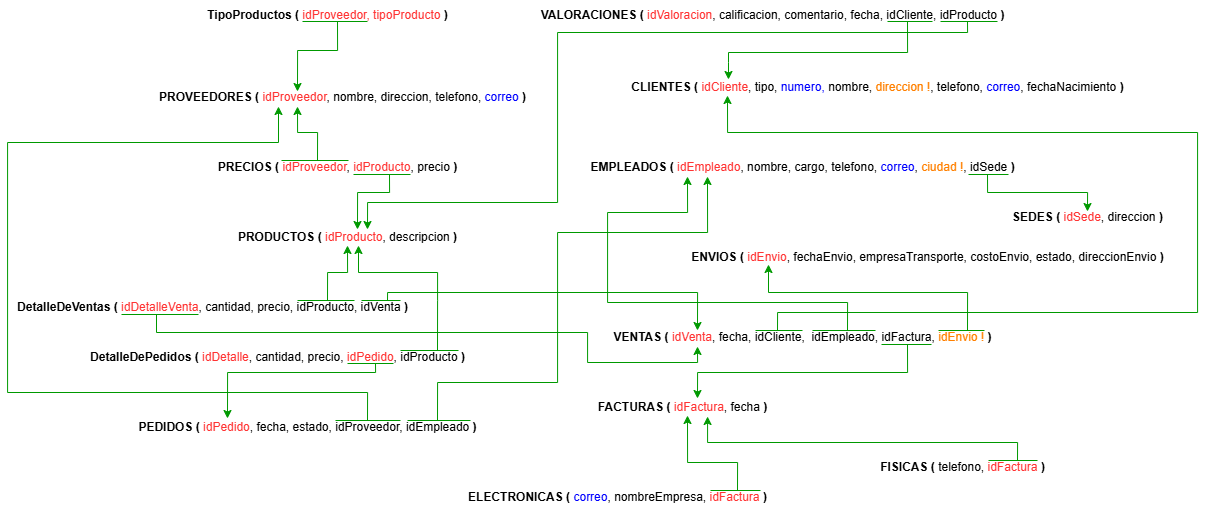

The diagram above was exported from draw.io. Its source (the exported page's mxGraphModel, read from the mxfile embedded in the PNG):
<mxGraphModel dx="2195" dy="786" grid="1" gridSize="10" guides="1" tooltips="1" connect="1" arrows="1" fold="1" page="1" pageScale="1" pageWidth="850" pageHeight="1100" math="0" shadow="0">
  <root>
    <mxCell id="0" />
    <mxCell id="1" parent="0" />
    <mxCell id="ADcO-ZLbUS9zhfLn5ZK5-2" value="&lt;b&gt;PROVEEDORES ( &lt;/b&gt;&lt;font style=&quot;color: rgb(255, 51, 51);&quot;&gt;idProveedor&lt;/font&gt;, nombre, direccion, telefono, &lt;font style=&quot;color: rgb(0, 0, 255);&quot;&gt;correo&lt;/font&gt;&lt;b&gt;&amp;nbsp;)&lt;/b&gt;" style="text;html=1;align=center;verticalAlign=middle;resizable=0;points=[];autosize=1;" parent="1" vertex="1">
      <mxGeometry x="30" y="310" width="390" height="30" as="geometry" />
    </mxCell>
    <mxCell id="ADcO-ZLbUS9zhfLn5ZK5-4" value="&lt;b&gt;PRODUCTOS ( &lt;/b&gt;&lt;font style=&quot;color: rgb(255, 51, 51);&quot;&gt;i&lt;/font&gt;&lt;font style=&quot;color: rgb(255, 51, 51);&quot;&gt;dProducto&lt;/font&gt;, descripcion&lt;b&gt;&amp;nbsp;)&lt;/b&gt;" style="text;html=1;align=center;verticalAlign=middle;resizable=0;points=[];autosize=1;" parent="1" vertex="1">
      <mxGeometry x="110" y="450" width="240" height="30" as="geometry" />
    </mxCell>
    <mxCell id="ADcO-ZLbUS9zhfLn5ZK5-29" style="edgeStyle=orthogonalEdgeStyle;rounded=0;orthogonalLoop=1;jettySize=auto;html=1;strokeColor=#009900;" parent="1" edge="1">
      <mxGeometry relative="1" as="geometry">
        <mxPoint x="240" y="457" as="targetPoint" />
        <mxPoint x="272" y="402" as="sourcePoint" />
        <Array as="points">
          <mxPoint x="272" y="420" />
          <mxPoint x="240" y="420" />
        </Array>
      </mxGeometry>
    </mxCell>
    <mxCell id="ADcO-ZLbUS9zhfLn5ZK5-32" style="edgeStyle=orthogonalEdgeStyle;rounded=0;orthogonalLoop=1;jettySize=auto;html=1;strokeColor=#009900;" parent="1" edge="1">
      <mxGeometry relative="1" as="geometry">
        <mxPoint x="180" y="334" as="targetPoint" />
        <mxPoint x="200" y="388" as="sourcePoint" />
        <Array as="points">
          <mxPoint x="200" y="360" />
          <mxPoint x="180" y="360" />
        </Array>
      </mxGeometry>
    </mxCell>
    <mxCell id="ADcO-ZLbUS9zhfLn5ZK5-5" value="&lt;b&gt;PRECIOS ( &lt;/b&gt;&lt;font style=&quot;color: rgb(255, 51, 51);&quot;&gt;idProveedor&lt;/font&gt;, &lt;font style=&quot;color: rgb(255, 51, 51);&quot;&gt;idProducto&lt;/font&gt;, precio&lt;b&gt;&amp;nbsp;)&lt;/b&gt;" style="text;html=1;align=center;verticalAlign=middle;resizable=0;points=[];autosize=1;" parent="1" vertex="1">
      <mxGeometry x="90" y="380" width="260" height="30" as="geometry" />
    </mxCell>
    <mxCell id="ADcO-ZLbUS9zhfLn5ZK5-38" style="edgeStyle=orthogonalEdgeStyle;rounded=0;orthogonalLoop=1;jettySize=auto;html=1;strokeColor=#009900;" parent="1" edge="1">
      <mxGeometry relative="1" as="geometry">
        <mxPoint x="110" y="646" as="targetPoint" />
        <mxPoint x="258" y="591" as="sourcePoint" />
        <Array as="points">
          <mxPoint x="258" y="600" />
          <mxPoint x="110" y="600" />
        </Array>
      </mxGeometry>
    </mxCell>
    <mxCell id="ADcO-ZLbUS9zhfLn5ZK5-41" style="edgeStyle=orthogonalEdgeStyle;rounded=0;orthogonalLoop=1;jettySize=auto;html=1;strokeColor=#009900;" parent="1" edge="1">
      <mxGeometry relative="1" as="geometry">
        <mxPoint x="241" y="473" as="targetPoint" />
        <mxPoint x="320" y="578" as="sourcePoint" />
        <Array as="points">
          <mxPoint x="320" y="528" />
          <mxPoint x="320" y="500" />
          <mxPoint x="241" y="500" />
        </Array>
      </mxGeometry>
    </mxCell>
    <mxCell id="ADcO-ZLbUS9zhfLn5ZK5-8" value="&lt;b&gt;DetalleDePedidos ( &lt;/b&gt;&lt;font style=&quot;color: rgb(255, 51, 51);&quot;&gt;idDetalle&lt;/font&gt;, cantidad, precio, &lt;font style=&quot;color: rgb(255, 51, 51);&quot;&gt;idPedido&lt;/font&gt;, idProducto&lt;b&gt;&amp;nbsp;)&lt;/b&gt;" style="text;html=1;align=center;verticalAlign=middle;resizable=0;points=[];autosize=1;" parent="1" vertex="1">
      <mxGeometry x="-40" y="570" width="400" height="30" as="geometry" />
    </mxCell>
    <mxCell id="ADcO-ZLbUS9zhfLn5ZK5-43" style="edgeStyle=orthogonalEdgeStyle;rounded=0;orthogonalLoop=1;jettySize=auto;html=1;strokeColor=#009900;" parent="1" edge="1">
      <mxGeometry relative="1" as="geometry">
        <mxPoint x="161" y="334" as="targetPoint" />
        <mxPoint x="250" y="648" as="sourcePoint" />
        <Array as="points">
          <mxPoint x="250" y="620" />
          <mxPoint x="-110" y="620" />
          <mxPoint x="-110" y="370" />
          <mxPoint x="161" y="370" />
        </Array>
      </mxGeometry>
    </mxCell>
    <mxCell id="ADcO-ZLbUS9zhfLn5ZK5-45" style="edgeStyle=orthogonalEdgeStyle;rounded=0;orthogonalLoop=1;jettySize=auto;html=1;strokeColor=#009900;" parent="1" edge="1">
      <mxGeometry relative="1" as="geometry">
        <mxPoint x="590" y="404" as="targetPoint" />
        <mxPoint x="320" y="648" as="sourcePoint" />
        <Array as="points">
          <mxPoint x="320" y="610" />
          <mxPoint x="440" y="610" />
          <mxPoint x="440" y="460" />
          <mxPoint x="590" y="460" />
        </Array>
      </mxGeometry>
    </mxCell>
    <mxCell id="ADcO-ZLbUS9zhfLn5ZK5-9" value="&lt;b&gt;PEDIDOS ( &lt;/b&gt;&lt;font style=&quot;color: rgb(255, 51, 51);&quot;&gt;idPedido&lt;/font&gt;, fecha, estado, idProveedor, idEmpleado&lt;b&gt; )&lt;/b&gt;" style="text;html=1;align=center;verticalAlign=middle;resizable=0;points=[];autosize=1;" parent="1" vertex="1">
      <mxGeometry x="10" y="640" width="360" height="30" as="geometry" />
    </mxCell>
    <mxCell id="ADcO-ZLbUS9zhfLn5ZK5-47" style="edgeStyle=orthogonalEdgeStyle;rounded=0;orthogonalLoop=1;jettySize=auto;html=1;strokeColor=#009900;" parent="1" edge="1">
      <mxGeometry relative="1" as="geometry">
        <mxPoint x="230" y="473" as="targetPoint" />
        <mxPoint x="210" y="528" as="sourcePoint" />
        <Array as="points">
          <mxPoint x="210" y="500" />
          <mxPoint x="230" y="500" />
        </Array>
      </mxGeometry>
    </mxCell>
    <mxCell id="ADcO-ZLbUS9zhfLn5ZK5-51" style="edgeStyle=orthogonalEdgeStyle;rounded=0;orthogonalLoop=1;jettySize=auto;html=1;strokeColor=#009900;" parent="1" edge="1">
      <mxGeometry relative="1" as="geometry">
        <mxPoint x="580" y="558" as="targetPoint" />
        <mxPoint x="270" y="528" as="sourcePoint" />
        <Array as="points">
          <mxPoint x="270" y="520" />
          <mxPoint x="580" y="520" />
        </Array>
      </mxGeometry>
    </mxCell>
    <mxCell id="VMj_ki6ORWQRIXBd5YlC-2" style="edgeStyle=orthogonalEdgeStyle;rounded=0;orthogonalLoop=1;jettySize=auto;html=1;strokeColor=#009900;" edge="1" parent="1">
      <mxGeometry relative="1" as="geometry">
        <mxPoint x="580" y="574" as="targetPoint" />
        <mxPoint x="39" y="542" as="sourcePoint" />
        <Array as="points">
          <mxPoint x="39" y="560" />
          <mxPoint x="470" y="560" />
          <mxPoint x="470" y="590" />
          <mxPoint x="580" y="590" />
        </Array>
      </mxGeometry>
    </mxCell>
    <mxCell id="ADcO-ZLbUS9zhfLn5ZK5-10" value="&lt;b&gt;DetalleDeVentas ( &lt;/b&gt;&lt;font style=&quot;color: rgb(255, 51, 51);&quot;&gt;idDetalleVenta&lt;/font&gt;, cantidad, precio, idProducto, idVenta&lt;b&gt;&amp;nbsp;)&lt;/b&gt;" style="text;html=1;align=center;verticalAlign=middle;resizable=0;points=[];autosize=1;" parent="1" vertex="1">
      <mxGeometry x="-110" y="520" width="410" height="30" as="geometry" />
    </mxCell>
    <mxCell id="ADcO-ZLbUS9zhfLn5ZK5-52" style="edgeStyle=orthogonalEdgeStyle;rounded=0;orthogonalLoop=1;jettySize=auto;html=1;strokeColor=#009900;" parent="1" edge="1">
      <mxGeometry relative="1" as="geometry">
        <mxPoint x="610" y="323" as="targetPoint" />
        <mxPoint x="660" y="558" as="sourcePoint" />
        <Array as="points">
          <mxPoint x="660" y="540" />
          <mxPoint x="1080" y="540" />
          <mxPoint x="1080" y="360" />
          <mxPoint x="610" y="360" />
        </Array>
      </mxGeometry>
    </mxCell>
    <mxCell id="ADcO-ZLbUS9zhfLn5ZK5-55" style="edgeStyle=orthogonalEdgeStyle;rounded=0;orthogonalLoop=1;jettySize=auto;html=1;strokeColor=#009900;" parent="1" edge="1">
      <mxGeometry relative="1" as="geometry">
        <mxPoint x="570" y="404" as="targetPoint" />
        <mxPoint x="730" y="558" as="sourcePoint" />
        <Array as="points">
          <mxPoint x="730" y="530" />
          <mxPoint x="490" y="530" />
          <mxPoint x="490" y="440" />
          <mxPoint x="570" y="440" />
        </Array>
      </mxGeometry>
    </mxCell>
    <mxCell id="ADcO-ZLbUS9zhfLn5ZK5-56" style="edgeStyle=orthogonalEdgeStyle;rounded=0;orthogonalLoop=1;jettySize=auto;html=1;strokeColor=#009900;" parent="1" edge="1">
      <mxGeometry relative="1" as="geometry">
        <mxPoint x="580" y="626" as="targetPoint" />
        <mxPoint x="790" y="572" as="sourcePoint" />
        <Array as="points">
          <mxPoint x="790" y="600" />
          <mxPoint x="580" y="600" />
        </Array>
      </mxGeometry>
    </mxCell>
    <mxCell id="ADcO-ZLbUS9zhfLn5ZK5-58" style="edgeStyle=orthogonalEdgeStyle;rounded=0;orthogonalLoop=1;jettySize=auto;html=1;strokeColor=#009900;" parent="1" edge="1">
      <mxGeometry relative="1" as="geometry">
        <mxPoint x="651" y="492" as="targetPoint" />
        <mxPoint x="850" y="558" as="sourcePoint" />
        <Array as="points">
          <mxPoint x="850" y="520" />
          <mxPoint x="651" y="520" />
        </Array>
      </mxGeometry>
    </mxCell>
    <mxCell id="ADcO-ZLbUS9zhfLn5ZK5-12" value="&lt;b&gt;VENTAS (&lt;font style=&quot;color: rgb(255, 51, 51);&quot;&gt; &lt;/font&gt;&lt;/b&gt;&lt;font style=&quot;color: rgb(255, 51, 51);&quot;&gt;idVenta&lt;/font&gt;, fecha, idCliente,&amp;nbsp;&lt;b&gt;&amp;nbsp;&lt;/b&gt;idEmpleado, idFactura,&lt;font style=&quot;color: rgb(255, 128, 0);&quot;&gt; idEnvio !&amp;nbsp;&lt;/font&gt;&lt;b&gt;)&lt;/b&gt;" style="text;html=1;align=center;verticalAlign=middle;resizable=0;points=[];autosize=1;" parent="1" vertex="1">
      <mxGeometry x="485" y="550" width="400" height="30" as="geometry" />
    </mxCell>
    <mxCell id="ADcO-ZLbUS9zhfLn5ZK5-13" value="&lt;b&gt;CLIENTES ( &lt;/b&gt;&lt;font style=&quot;color: rgb(255, 51, 51);&quot;&gt;idCliente&lt;/font&gt;, tipo, &lt;font style=&quot;color: rgb(0, 0, 255);&quot;&gt;numero,&amp;nbsp;&lt;/font&gt;nombre, &lt;font style=&quot;color: rgb(255, 128, 0);&quot;&gt;direccion !&lt;/font&gt;, telefono, &lt;font style=&quot;color: rgb(0, 0, 255);&quot;&gt;correo&lt;/font&gt;, fechaNacimiento&lt;b&gt;&amp;nbsp;)&lt;/b&gt;" style="text;html=1;align=center;verticalAlign=middle;resizable=0;points=[];autosize=1;" parent="1" vertex="1">
      <mxGeometry x="500" y="300" width="520" height="30" as="geometry" />
    </mxCell>
    <mxCell id="ADcO-ZLbUS9zhfLn5ZK5-14" value="&lt;b&gt;ENVIOS ( &lt;/b&gt;&lt;font style=&quot;color: rgb(255, 51, 51);&quot;&gt;idEnvio&lt;/font&gt;, fechaEnvio, empresaTransporte, costoEnvio, estado, direccionEnvio&lt;b&gt;&amp;nbsp;)&lt;/b&gt;" style="text;html=1;align=center;verticalAlign=middle;resizable=0;points=[];autosize=1;" parent="1" vertex="1">
      <mxGeometry x="560" y="470" width="500" height="30" as="geometry" />
    </mxCell>
    <mxCell id="ADcO-ZLbUS9zhfLn5ZK5-16" value="&lt;b&gt;FACTURAS ( &lt;/b&gt;&lt;font style=&quot;color: rgb(255, 51, 51);&quot;&gt;idFactura&lt;/font&gt;, fecha&lt;b&gt;&amp;nbsp;)&lt;/b&gt;" style="text;html=1;align=center;verticalAlign=middle;resizable=0;points=[];autosize=1;strokeColor=none;fillColor=none;" parent="1" vertex="1">
      <mxGeometry x="470" y="620" width="190" height="30" as="geometry" />
    </mxCell>
    <mxCell id="ADcO-ZLbUS9zhfLn5ZK5-62" style="edgeStyle=orthogonalEdgeStyle;rounded=0;orthogonalLoop=1;jettySize=auto;html=1;strokeColor=#009900;" parent="1" edge="1">
      <mxGeometry relative="1" as="geometry">
        <mxPoint x="570" y="643" as="targetPoint" />
        <mxPoint x="620" y="718" as="sourcePoint" />
        <Array as="points">
          <mxPoint x="620" y="690" />
          <mxPoint x="570" y="690" />
        </Array>
      </mxGeometry>
    </mxCell>
    <mxCell id="ADcO-ZLbUS9zhfLn5ZK5-17" value="&lt;b&gt;ELECTRONICAS ( &lt;/b&gt;&lt;font style=&quot;color: rgb(0, 0, 255);&quot;&gt;correo&lt;/font&gt;, nombreEmpresa, &lt;font style=&quot;color: rgb(255, 51, 51);&quot;&gt;idFactura&lt;/font&gt;&lt;b&gt;&lt;font style=&quot;color: rgb(255, 51, 51);&quot;&gt; &lt;/font&gt;)&lt;/b&gt;" style="text;html=1;align=center;verticalAlign=middle;resizable=0;points=[];autosize=1;strokeColor=none;fillColor=none;" parent="1" vertex="1">
      <mxGeometry x="340" y="710" width="320" height="30" as="geometry" />
    </mxCell>
    <mxCell id="ADcO-ZLbUS9zhfLn5ZK5-60" style="edgeStyle=orthogonalEdgeStyle;rounded=0;orthogonalLoop=1;jettySize=auto;html=1;strokeColor=#009900;" parent="1" edge="1">
      <mxGeometry relative="1" as="geometry">
        <mxPoint x="590" y="643" as="targetPoint" />
        <mxPoint x="900" y="688" as="sourcePoint" />
        <Array as="points">
          <mxPoint x="900" y="670" />
          <mxPoint x="590" y="670" />
          <mxPoint x="590" y="644" />
        </Array>
      </mxGeometry>
    </mxCell>
    <mxCell id="ADcO-ZLbUS9zhfLn5ZK5-18" value="&lt;b&gt;FISICAS ( &lt;/b&gt;telefono, &lt;font style=&quot;color: rgb(255, 51, 51);&quot;&gt;idFactura&lt;/font&gt;&lt;b&gt;&amp;nbsp;)&lt;/b&gt;" style="text;html=1;align=center;verticalAlign=middle;resizable=0;points=[];autosize=1;strokeColor=none;fillColor=none;" parent="1" vertex="1">
      <mxGeometry x="750" y="680" width="190" height="30" as="geometry" />
    </mxCell>
    <mxCell id="ADcO-ZLbUS9zhfLn5ZK5-69" style="edgeStyle=orthogonalEdgeStyle;rounded=0;orthogonalLoop=1;jettySize=auto;html=1;strokeColor=#009900;" parent="1" edge="1">
      <mxGeometry relative="1" as="geometry">
        <mxPoint x="250.00000000000045" y="457" as="targetPoint" />
        <mxPoint x="850" y="249" as="sourcePoint" />
        <Array as="points">
          <mxPoint x="850" y="260" />
          <mxPoint x="440" y="260" />
          <mxPoint x="440" y="430" />
          <mxPoint x="250" y="430" />
        </Array>
      </mxGeometry>
    </mxCell>
    <mxCell id="ADcO-ZLbUS9zhfLn5ZK5-70" style="edgeStyle=orthogonalEdgeStyle;rounded=0;orthogonalLoop=1;jettySize=auto;html=1;strokeColor=#009900;" parent="1" edge="1">
      <mxGeometry relative="1" as="geometry">
        <mxPoint x="611" y="307" as="targetPoint" />
        <mxPoint x="790" y="249" as="sourcePoint" />
        <Array as="points">
          <mxPoint x="790" y="280" />
          <mxPoint x="611" y="280" />
          <mxPoint x="611" y="290" />
        </Array>
      </mxGeometry>
    </mxCell>
    <mxCell id="ADcO-ZLbUS9zhfLn5ZK5-19" value="&lt;b&gt;VALORACIONES ( &lt;/b&gt;&lt;font style=&quot;color: rgb(255, 51, 51);&quot;&gt;idValoracion&lt;/font&gt;, calificacion, comentario, fecha, idCliente, idProducto&lt;b&gt;&amp;nbsp;)&lt;/b&gt;" style="text;html=1;align=center;verticalAlign=middle;resizable=0;points=[];autosize=1;" parent="1" vertex="1">
      <mxGeometry x="410" y="228" width="490" height="30" as="geometry" />
    </mxCell>
    <mxCell id="ADcO-ZLbUS9zhfLn5ZK5-66" style="edgeStyle=orthogonalEdgeStyle;rounded=0;orthogonalLoop=1;jettySize=auto;html=1;strokeColor=#009900;" parent="1" edge="1">
      <mxGeometry relative="1" as="geometry">
        <mxPoint x="970" y="439" as="targetPoint" />
        <mxPoint x="870" y="402" as="sourcePoint" />
        <Array as="points">
          <mxPoint x="870" y="420" />
          <mxPoint x="970" y="420" />
        </Array>
      </mxGeometry>
    </mxCell>
    <mxCell id="ADcO-ZLbUS9zhfLn5ZK5-20" value="&lt;b&gt;EMPLEADOS ( &lt;/b&gt;&lt;font style=&quot;color: rgb(255, 51, 51);&quot;&gt;idEmpleado&lt;/font&gt;, nombre, cargo, telefono, &lt;font style=&quot;color: rgb(0, 0, 255);&quot;&gt;correo&lt;/font&gt;, &lt;font style=&quot;color: rgb(255, 128, 0);&quot;&gt;ciudad !&lt;/font&gt;, &lt;font style=&quot;color: rgb(0, 0, 0);&quot;&gt;idSede&lt;/font&gt;&amp;nbsp;&lt;b&gt;)&lt;/b&gt;" style="text;html=1;align=center;verticalAlign=middle;resizable=0;points=[];autosize=1;" parent="1" vertex="1">
      <mxGeometry x="460" y="380" width="450" height="30" as="geometry" />
    </mxCell>
    <mxCell id="ADcO-ZLbUS9zhfLn5ZK5-22" value="&lt;b&gt;SEDES ( &lt;/b&gt;&lt;font style=&quot;color: rgb(255, 51, 51);&quot;&gt;idSede&lt;/font&gt;, direccion&lt;b&gt; )&lt;/b&gt;" style="text;html=1;align=center;verticalAlign=middle;resizable=0;points=[];autosize=1;strokeColor=none;fillColor=none;" parent="1" vertex="1">
      <mxGeometry x="885" y="430" width="170" height="30" as="geometry" />
    </mxCell>
    <mxCell id="ADcO-ZLbUS9zhfLn5ZK5-36" style="edgeStyle=orthogonalEdgeStyle;rounded=0;orthogonalLoop=1;jettySize=auto;html=1;strokeColor=#009900;" parent="1" edge="1">
      <mxGeometry relative="1" as="geometry">
        <mxPoint x="180" y="319" as="targetPoint" />
        <mxPoint x="220" y="249" as="sourcePoint" />
        <Array as="points">
          <mxPoint x="220" y="278" />
          <mxPoint x="180" y="278" />
        </Array>
      </mxGeometry>
    </mxCell>
    <mxCell id="ADcO-ZLbUS9zhfLn5ZK5-23" value="&lt;b&gt;TipoProductos ( &lt;/b&gt;&lt;font style=&quot;color: rgb(255, 51, 51);&quot;&gt;idProveedor, tipoProducto&lt;/font&gt;&lt;b&gt;&lt;font style=&quot;color: rgb(255, 51, 51);&quot;&gt;&amp;nbsp;&lt;/font&gt;)&lt;/b&gt;" style="text;html=1;align=center;verticalAlign=middle;resizable=0;points=[];autosize=1;" parent="1" vertex="1">
      <mxGeometry x="80" y="228" width="260" height="30" as="geometry" />
    </mxCell>
    <mxCell id="ADcO-ZLbUS9zhfLn5ZK5-24" value="" style="endArrow=none;html=1;rounded=0;strokeColor=#009900;" parent="1" edge="1">
      <mxGeometry width="50" height="50" relative="1" as="geometry">
        <mxPoint x="164" y="388" as="sourcePoint" />
        <mxPoint x="231" y="388" as="targetPoint" />
      </mxGeometry>
    </mxCell>
    <mxCell id="ADcO-ZLbUS9zhfLn5ZK5-25" value="" style="endArrow=none;html=1;rounded=0;strokeColor=#009900;" parent="1" edge="1">
      <mxGeometry width="50" height="50" relative="1" as="geometry">
        <mxPoint x="236" y="402" as="sourcePoint" />
        <mxPoint x="293" y="402" as="targetPoint" />
      </mxGeometry>
    </mxCell>
    <mxCell id="ADcO-ZLbUS9zhfLn5ZK5-33" value="" style="endArrow=none;html=1;rounded=0;strokeColor=#009900;" parent="1" edge="1">
      <mxGeometry width="50" height="50" relative="1" as="geometry">
        <mxPoint x="185" y="249" as="sourcePoint" />
        <mxPoint x="250" y="249" as="targetPoint" />
      </mxGeometry>
    </mxCell>
    <mxCell id="ADcO-ZLbUS9zhfLn5ZK5-37" value="" style="endArrow=none;html=1;rounded=0;strokeColor=#009900;" parent="1" edge="1">
      <mxGeometry width="50" height="50" relative="1" as="geometry">
        <mxPoint x="230" y="591" as="sourcePoint" />
        <mxPoint x="276" y="591" as="targetPoint" />
      </mxGeometry>
    </mxCell>
    <mxCell id="ADcO-ZLbUS9zhfLn5ZK5-40" value="" style="endArrow=none;html=1;rounded=0;strokeColor=#009900;" parent="1" edge="1">
      <mxGeometry width="50" height="50" relative="1" as="geometry">
        <mxPoint x="283" y="578" as="sourcePoint" />
        <mxPoint x="341" y="578" as="targetPoint" />
      </mxGeometry>
    </mxCell>
    <mxCell id="ADcO-ZLbUS9zhfLn5ZK5-42" value="" style="endArrow=none;html=1;rounded=0;strokeColor=#009900;" parent="1" edge="1">
      <mxGeometry width="50" height="50" relative="1" as="geometry">
        <mxPoint x="218" y="648" as="sourcePoint" />
        <mxPoint x="283" y="648" as="targetPoint" />
      </mxGeometry>
    </mxCell>
    <mxCell id="ADcO-ZLbUS9zhfLn5ZK5-44" value="" style="endArrow=none;html=1;rounded=0;strokeColor=#009900;" parent="1" edge="1">
      <mxGeometry width="50" height="50" relative="1" as="geometry">
        <mxPoint x="290" y="648" as="sourcePoint" />
        <mxPoint x="353" y="648" as="targetPoint" />
      </mxGeometry>
    </mxCell>
    <mxCell id="ADcO-ZLbUS9zhfLn5ZK5-48" value="" style="endArrow=none;html=1;rounded=0;strokeColor=#009900;" parent="1" edge="1">
      <mxGeometry width="50" height="50" relative="1" as="geometry">
        <mxPoint x="180" y="528" as="sourcePoint" />
        <mxPoint x="237" y="528" as="targetPoint" />
      </mxGeometry>
    </mxCell>
    <mxCell id="ADcO-ZLbUS9zhfLn5ZK5-49" value="" style="endArrow=none;html=1;rounded=0;strokeColor=#009900;" parent="1" edge="1">
      <mxGeometry width="50" height="50" relative="1" as="geometry">
        <mxPoint x="244" y="528" as="sourcePoint" />
        <mxPoint x="283" y="528" as="targetPoint" />
      </mxGeometry>
    </mxCell>
    <mxCell id="ADcO-ZLbUS9zhfLn5ZK5-53" value="" style="endArrow=none;html=1;rounded=0;strokeColor=#009900;" parent="1" edge="1">
      <mxGeometry width="50" height="50" relative="1" as="geometry">
        <mxPoint x="638" y="558" as="sourcePoint" />
        <mxPoint x="685" y="558" as="targetPoint" />
      </mxGeometry>
    </mxCell>
    <mxCell id="ADcO-ZLbUS9zhfLn5ZK5-54" value="" style="endArrow=none;html=1;rounded=0;strokeColor=#009900;" parent="1" edge="1">
      <mxGeometry width="50" height="50" relative="1" as="geometry">
        <mxPoint x="695" y="558" as="sourcePoint" />
        <mxPoint x="758" y="558" as="targetPoint" />
      </mxGeometry>
    </mxCell>
    <mxCell id="ADcO-ZLbUS9zhfLn5ZK5-57" value="" style="endArrow=none;html=1;rounded=0;strokeColor=#009900;" parent="1" edge="1">
      <mxGeometry width="50" height="50" relative="1" as="geometry">
        <mxPoint x="764" y="572" as="sourcePoint" />
        <mxPoint x="814" y="572" as="targetPoint" />
      </mxGeometry>
    </mxCell>
    <mxCell id="ADcO-ZLbUS9zhfLn5ZK5-59" value="" style="endArrow=none;html=1;rounded=0;strokeColor=#009900;" parent="1" edge="1">
      <mxGeometry width="50" height="50" relative="1" as="geometry">
        <mxPoint x="821" y="558" as="sourcePoint" />
        <mxPoint x="867" y="558" as="targetPoint" />
      </mxGeometry>
    </mxCell>
    <mxCell id="ADcO-ZLbUS9zhfLn5ZK5-61" value="" style="endArrow=none;html=1;rounded=0;strokeColor=#009900;" parent="1" edge="1">
      <mxGeometry width="50" height="50" relative="1" as="geometry">
        <mxPoint x="871" y="688" as="sourcePoint" />
        <mxPoint x="920" y="688" as="targetPoint" />
      </mxGeometry>
    </mxCell>
    <mxCell id="ADcO-ZLbUS9zhfLn5ZK5-63" value="" style="endArrow=none;html=1;rounded=0;strokeColor=#009900;" parent="1" edge="1">
      <mxGeometry width="50" height="50" relative="1" as="geometry">
        <mxPoint x="593" y="718" as="sourcePoint" />
        <mxPoint x="643" y="718" as="targetPoint" />
      </mxGeometry>
    </mxCell>
    <mxCell id="ADcO-ZLbUS9zhfLn5ZK5-67" value="" style="endArrow=none;html=1;rounded=0;strokeColor=#009900;" parent="1" edge="1">
      <mxGeometry width="50" height="50" relative="1" as="geometry">
        <mxPoint x="851" y="402" as="sourcePoint" />
        <mxPoint x="891" y="402" as="targetPoint" />
      </mxGeometry>
    </mxCell>
    <mxCell id="ADcO-ZLbUS9zhfLn5ZK5-68" value="" style="endArrow=none;html=1;rounded=0;strokeColor=#009900;" parent="1" edge="1">
      <mxGeometry width="50" height="50" relative="1" as="geometry">
        <mxPoint x="823" y="249" as="sourcePoint" />
        <mxPoint x="880" y="249" as="targetPoint" />
      </mxGeometry>
    </mxCell>
    <mxCell id="ADcO-ZLbUS9zhfLn5ZK5-71" value="" style="endArrow=none;html=1;rounded=0;strokeColor=#009900;" parent="1" edge="1">
      <mxGeometry width="50" height="50" relative="1" as="geometry">
        <mxPoint x="770" y="249" as="sourcePoint" />
        <mxPoint x="815" y="249" as="targetPoint" />
      </mxGeometry>
    </mxCell>
    <mxCell id="VMj_ki6ORWQRIXBd5YlC-1" value="" style="endArrow=none;html=1;rounded=0;strokeColor=#009900;" edge="1" parent="1">
      <mxGeometry width="50" height="50" relative="1" as="geometry">
        <mxPoint x="4" y="542" as="sourcePoint" />
        <mxPoint x="81" y="542" as="targetPoint" />
      </mxGeometry>
    </mxCell>
  </root>
</mxGraphModel>